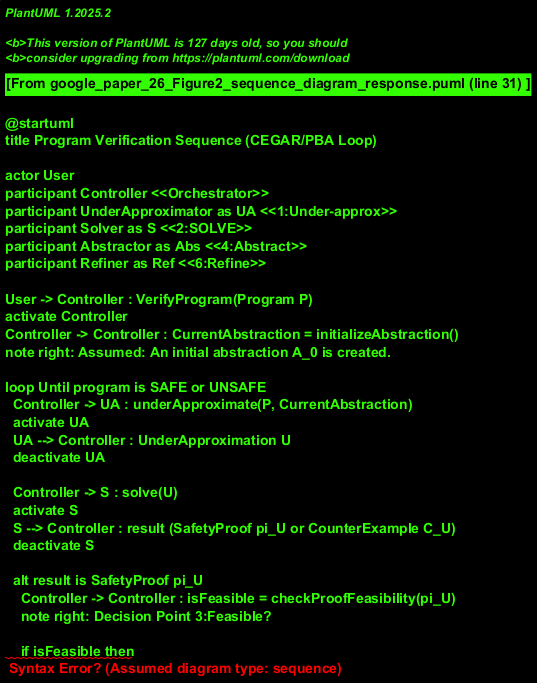

The diagram above was rendered by PlantUML. Its source (embedded in the PNG):
@startuml
title Program Verification Sequence (CEGAR/PBA Loop)

actor User
participant Controller <<Orchestrator>>
participant UnderApproximator as UA <<1:Under-approx>>
participant Solver as S <<2:SOLVE>>
participant Abstractor as Abs <<4:Abstract>>
participant Refiner as Ref <<6:Refine>>

User -> Controller : VerifyProgram(Program P)
activate Controller
Controller -> Controller : CurrentAbstraction = initializeAbstraction()
note right: Assumed: An initial abstraction A_0 is created.

loop Until program is SAFE or UNSAFE
  Controller -> UA : underApproximate(P, CurrentAbstraction)
  activate UA
  UA --> Controller : UnderApproximation U
  deactivate UA

  Controller -> S : solve(U)
  activate S
  S --> Controller : result (SafetyProof pi_U or CounterExample C_U)
  deactivate S

  alt result is SafetyProof pi_U
    Controller -> Controller : isFeasible = checkProofFeasibility(pi_U)
    note right: Decision Point 3:Feasible?

    if isFeasible then
      Controller --> User : Program is SAFE
      deactivate Controller
      break SAFE
    else Proof NOT Feasible (PBA loop)
      Controller -> Abs : performAbstraction()
      activate Abs
      Abs --> Controller : NewAbstraction A_new
      deactivate Abs
      Controller -> Controller : CurrentAbstraction = A_new
      note right: Abstraction updated for next iteration.
    end
  else result is CounterExample C_U
    Controller -> Controller : isFeasible = checkCexFeasibility(C_U)
    note right: Decision Point 5:Feasible?

    if isFeasible then
      Controller --> User : Program is UNSAFE
      deactivate Controller
      break UNSAFE
    else CounterExample NOT Feasible (CEGAR loop)
      Controller -> Ref : performRefinement(C_U)
      activate Ref
      Ref --> Controller : RefinedAbstraction A_refined
      deactivate Ref
      Controller -> Controller : CurrentAbstraction = A_refined
      note right: Abstraction updated for next iteration.
    end
  end
end
@enduml